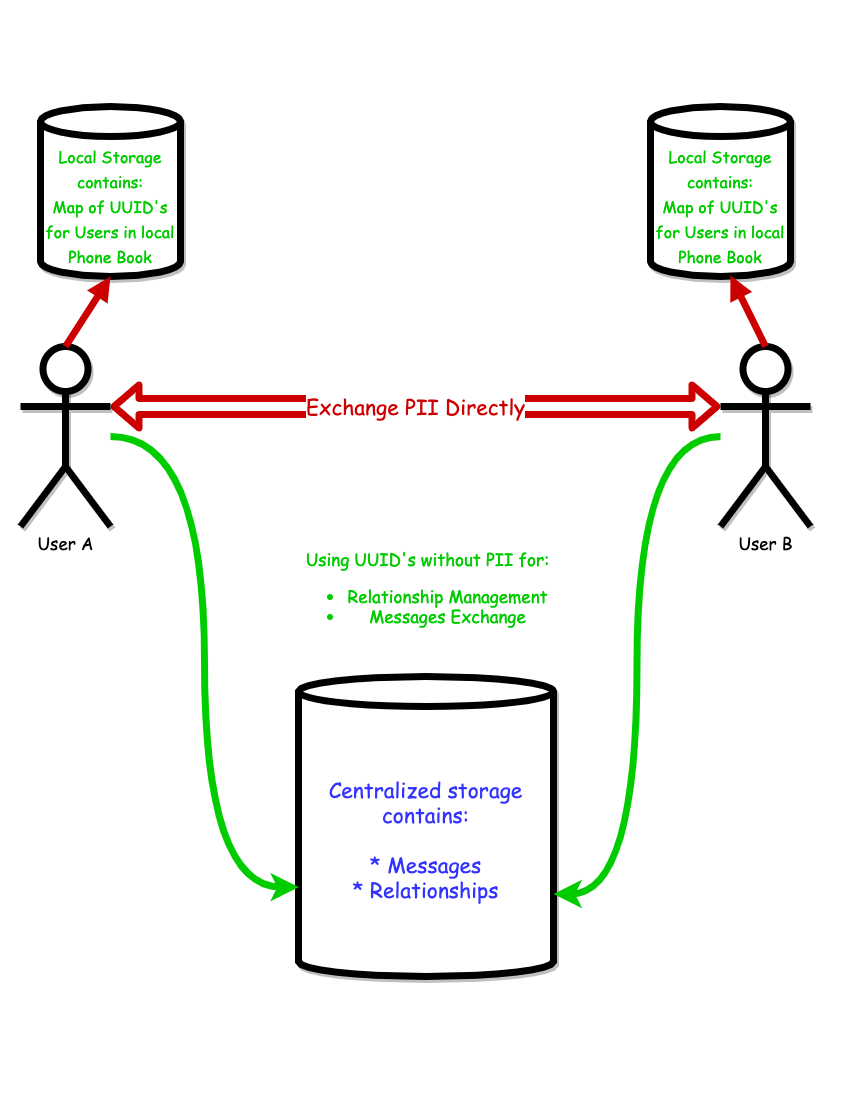

The diagram above was exported from draw.io. Its source (the exported page's mxGraphModel, read from the mxfile embedded in the PNG):
<mxGraphModel dx="1562" dy="1082" grid="1" gridSize="10" guides="1" tooltips="1" connect="1" arrows="1" fold="1" page="1" pageScale="1" pageWidth="850" pageHeight="1100" math="0" shadow="0">
  <root>
    <mxCell id="0" />
    <mxCell id="1" parent="0" />
    <mxCell id="prsTuRZfOyDtJ1ocjNFE-8" value="&lt;font color=&quot;#cc0000&quot; style=&quot;background-color: rgb(255 , 255 , 255)&quot;&gt;Exchange PII Directly&lt;/font&gt;" style="sketch=0;orthogonalLoop=1;jettySize=auto;html=1;exitX=1;exitY=0.3333333333333333;exitDx=0;exitDy=0;exitPerimeter=0;entryX=0;entryY=0.3333333333333333;entryDx=0;entryDy=0;entryPerimeter=0;labelBackgroundColor=#CC0000;fontFamily=Comic Sans MS;fontSize=21;fontColor=#00CC00;strokeColor=#CC0000;shape=flexArrow;endArrow=block;startArrow=block;strokeWidth=7;" parent="1" source="hKjdN5vnd4rYZYqaPfFe-4" target="hKjdN5vnd4rYZYqaPfFe-6" edge="1">
      <mxGeometry relative="1" as="geometry" />
    </mxCell>
    <mxCell id="hKjdN5vnd4rYZYqaPfFe-4" value="&lt;font style=&quot;font-size: 17px&quot;&gt;User A&lt;/font&gt;" style="shape=umlActor;verticalLabelPosition=bottom;verticalAlign=top;html=1;outlineConnect=0;rounded=0;sketch=0;shadow=1;fontFamily=Comic Sans MS;strokeWidth=7;" parent="1" vertex="1">
      <mxGeometry x="20" y="346" width="90" height="180" as="geometry" />
    </mxCell>
    <mxCell id="hKjdN5vnd4rYZYqaPfFe-5" value="&lt;font style=&quot;font-size: 21px&quot;&gt;&lt;font color=&quot;#3333ff&quot;&gt;Centralized storage contains:&lt;br&gt;&lt;br&gt;* Messages&lt;br&gt;* Relationships&lt;/font&gt;&lt;/font&gt;" style="shape=cylinder3;whiteSpace=wrap;html=1;boundedLbl=1;backgroundOutline=1;size=15;rounded=0;shadow=1;sketch=0;fontFamily=Comic Sans MS;strokeWidth=7;" parent="1" vertex="1">
      <mxGeometry x="298" y="676" width="255" height="300" as="geometry" />
    </mxCell>
    <mxCell id="hKjdN5vnd4rYZYqaPfFe-12" style="edgeStyle=orthogonalEdgeStyle;curved=1;sketch=0;orthogonalLoop=1;jettySize=auto;html=1;entryX=1;entryY=0;entryDx=0;entryDy=217.5;entryPerimeter=0;strokeColor=#00CC00;fontFamily=Comic Sans MS;strokeWidth=7;" parent="1" source="hKjdN5vnd4rYZYqaPfFe-6" target="hKjdN5vnd4rYZYqaPfFe-5" edge="1">
      <mxGeometry relative="1" as="geometry">
        <mxPoint x="710" y="366" as="sourcePoint" />
      </mxGeometry>
    </mxCell>
    <mxCell id="hKjdN5vnd4rYZYqaPfFe-6" value="&lt;font style=&quot;font-size: 17px&quot;&gt;User B&lt;/font&gt;" style="shape=umlActor;verticalLabelPosition=bottom;verticalAlign=top;html=1;outlineConnect=0;rounded=0;sketch=0;shadow=1;fontFamily=Comic Sans MS;strokeWidth=7;" parent="1" vertex="1">
      <mxGeometry x="720" y="346" width="90" height="180" as="geometry" />
    </mxCell>
    <mxCell id="prsTuRZfOyDtJ1ocjNFE-5" value="&lt;font style=&quot;font-size: 16px&quot;&gt;Local Storage&lt;br&gt;contains:&lt;br&gt;Map of UUID's for Users in local Phone Book&lt;/font&gt;" style="shape=cylinder3;whiteSpace=wrap;html=1;boundedLbl=1;backgroundOutline=1;size=15;rounded=0;shadow=1;sketch=0;fontFamily=Comic Sans MS;fontSize=21;fontColor=#00CC00;strokeWidth=7;" parent="1" vertex="1">
      <mxGeometry x="40" y="106" width="140" height="170" as="geometry" />
    </mxCell>
    <mxCell id="prsTuRZfOyDtJ1ocjNFE-13" value="&lt;font style=&quot;font-size: 16px&quot;&gt;Local Storage&lt;br&gt;contains:&lt;br&gt;Map of UUID's for Users in local Phone Book&lt;/font&gt;" style="shape=cylinder3;whiteSpace=wrap;html=1;boundedLbl=1;backgroundOutline=1;size=15;rounded=0;shadow=1;sketch=0;fontFamily=Comic Sans MS;fontSize=21;fontColor=#00CC00;strokeWidth=7;" parent="1" vertex="1">
      <mxGeometry x="650" y="106" width="140" height="170" as="geometry" />
    </mxCell>
    <mxCell id="prsTuRZfOyDtJ1ocjNFE-11" style="edgeStyle=none;sketch=0;orthogonalLoop=1;jettySize=auto;html=1;entryX=0.5;entryY=1;entryDx=0;entryDy=0;entryPerimeter=0;labelBackgroundColor=#FFFFFF;fontFamily=Comic Sans MS;fontSize=21;fontColor=#CC0000;startArrow=none;endArrow=block;strokeColor=#CC0000;startFill=0;exitX=0.5;exitY=0;exitDx=0;exitDy=0;exitPerimeter=0;strokeWidth=7;" parent="1" source="hKjdN5vnd4rYZYqaPfFe-4" target="prsTuRZfOyDtJ1ocjNFE-5" edge="1">
      <mxGeometry relative="1" as="geometry" />
    </mxCell>
    <mxCell id="prsTuRZfOyDtJ1ocjNFE-12" style="edgeStyle=none;sketch=0;orthogonalLoop=1;jettySize=auto;html=1;labelBackgroundColor=#FFFFFF;fontFamily=Comic Sans MS;fontSize=21;fontColor=#CC0000;startArrow=none;endArrow=block;strokeColor=#CC0000;startFill=0;exitX=0.5;exitY=0;exitDx=0;exitDy=0;exitPerimeter=0;entryX=0.571;entryY=0.994;entryDx=0;entryDy=0;entryPerimeter=0;strokeWidth=7;" parent="1" source="hKjdN5vnd4rYZYqaPfFe-6" target="prsTuRZfOyDtJ1ocjNFE-13" edge="1">
      <mxGeometry relative="1" as="geometry">
        <mxPoint x="689.375" y="346" as="sourcePoint" />
        <mxPoint x="680" y="316" as="targetPoint" />
      </mxGeometry>
    </mxCell>
    <mxCell id="hKjdN5vnd4rYZYqaPfFe-9" style="edgeStyle=orthogonalEdgeStyle;curved=1;sketch=0;orthogonalLoop=1;jettySize=auto;html=1;entryX=0.001;entryY=0.702;entryDx=0;entryDy=0;entryPerimeter=0;strokeColor=#00CC00;fontFamily=Comic Sans MS;strokeWidth=7;" parent="1" source="hKjdN5vnd4rYZYqaPfFe-4" target="hKjdN5vnd4rYZYqaPfFe-5" edge="1">
      <mxGeometry relative="1" as="geometry">
        <mxPoint x="120" y="416" as="sourcePoint" />
      </mxGeometry>
    </mxCell>
    <mxCell id="hKjdN5vnd4rYZYqaPfFe-15" value="&lt;font style=&quot;font-size: 17px&quot; color=&quot;#00cc00&quot;&gt;Using UUID's without PII for:&lt;br&gt;&lt;ul&gt;&lt;li&gt;&lt;font style=&quot;font-size: 17px&quot; color=&quot;#00cc00&quot;&gt;Relationship Management&lt;/font&gt;&lt;/li&gt;&lt;li&gt;Messages Exchange&lt;/li&gt;&lt;/ul&gt;&lt;/font&gt;" style="edgeLabel;html=1;align=center;verticalAlign=middle;resizable=0;points=[];fontFamily=Comic Sans MS;" parent="hKjdN5vnd4rYZYqaPfFe-9" vertex="1" connectable="0">
      <mxGeometry x="-0.3534" y="-31" relative="1" as="geometry">
        <mxPoint x="253" y="45" as="offset" />
      </mxGeometry>
    </mxCell>
  </root>
</mxGraphModel>